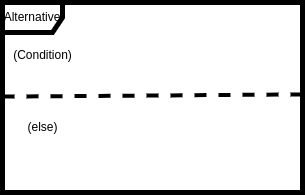

The diagram above was exported from draw.io. Its source (the exported page's mxGraphModel, read from the mxfile embedded in the PNG):
<mxGraphModel dx="880" dy="474" grid="1" gridSize="10" guides="1" tooltips="1" connect="1" arrows="1" fold="1" page="1" pageScale="1" pageWidth="827" pageHeight="1169" math="0" shadow="0">
  <root>
    <mxCell id="0" />
    <mxCell id="1" parent="0" />
    <mxCell id="TInzuhwr2MvJg5MTgbx--34" value="Alternative" style="shape=umlFrame;whiteSpace=wrap;html=1;pointerEvents=0;strokeWidth=5;" vertex="1" parent="1">
      <mxGeometry x="230" y="210" width="300" height="190" as="geometry" />
    </mxCell>
    <mxCell id="TInzuhwr2MvJg5MTgbx--35" value="" style="endArrow=none;dashed=1;html=1;rounded=0;entryX=0.997;entryY=0.484;entryDx=0;entryDy=0;entryPerimeter=0;exitX=0;exitY=0.495;exitDx=0;exitDy=0;exitPerimeter=0;strokeWidth=4;" edge="1" parent="1" source="TInzuhwr2MvJg5MTgbx--34" target="TInzuhwr2MvJg5MTgbx--34">
      <mxGeometry width="50" height="50" relative="1" as="geometry">
        <mxPoint x="360" y="330" as="sourcePoint" />
        <mxPoint x="410" y="280" as="targetPoint" />
      </mxGeometry>
    </mxCell>
    <mxCell id="TInzuhwr2MvJg5MTgbx--36" value="(Condition)" style="text;html=1;align=center;verticalAlign=middle;resizable=0;points=[];autosize=1;strokeColor=none;fillColor=none;" vertex="1" parent="1">
      <mxGeometry x="230" y="248" width="80" height="30" as="geometry" />
    </mxCell>
    <mxCell id="TInzuhwr2MvJg5MTgbx--37" value="(else)" style="text;html=1;align=center;verticalAlign=middle;resizable=0;points=[];autosize=1;strokeColor=none;fillColor=none;" vertex="1" parent="1">
      <mxGeometry x="245" y="320" width="50" height="30" as="geometry" />
    </mxCell>
  </root>
</mxGraphModel>